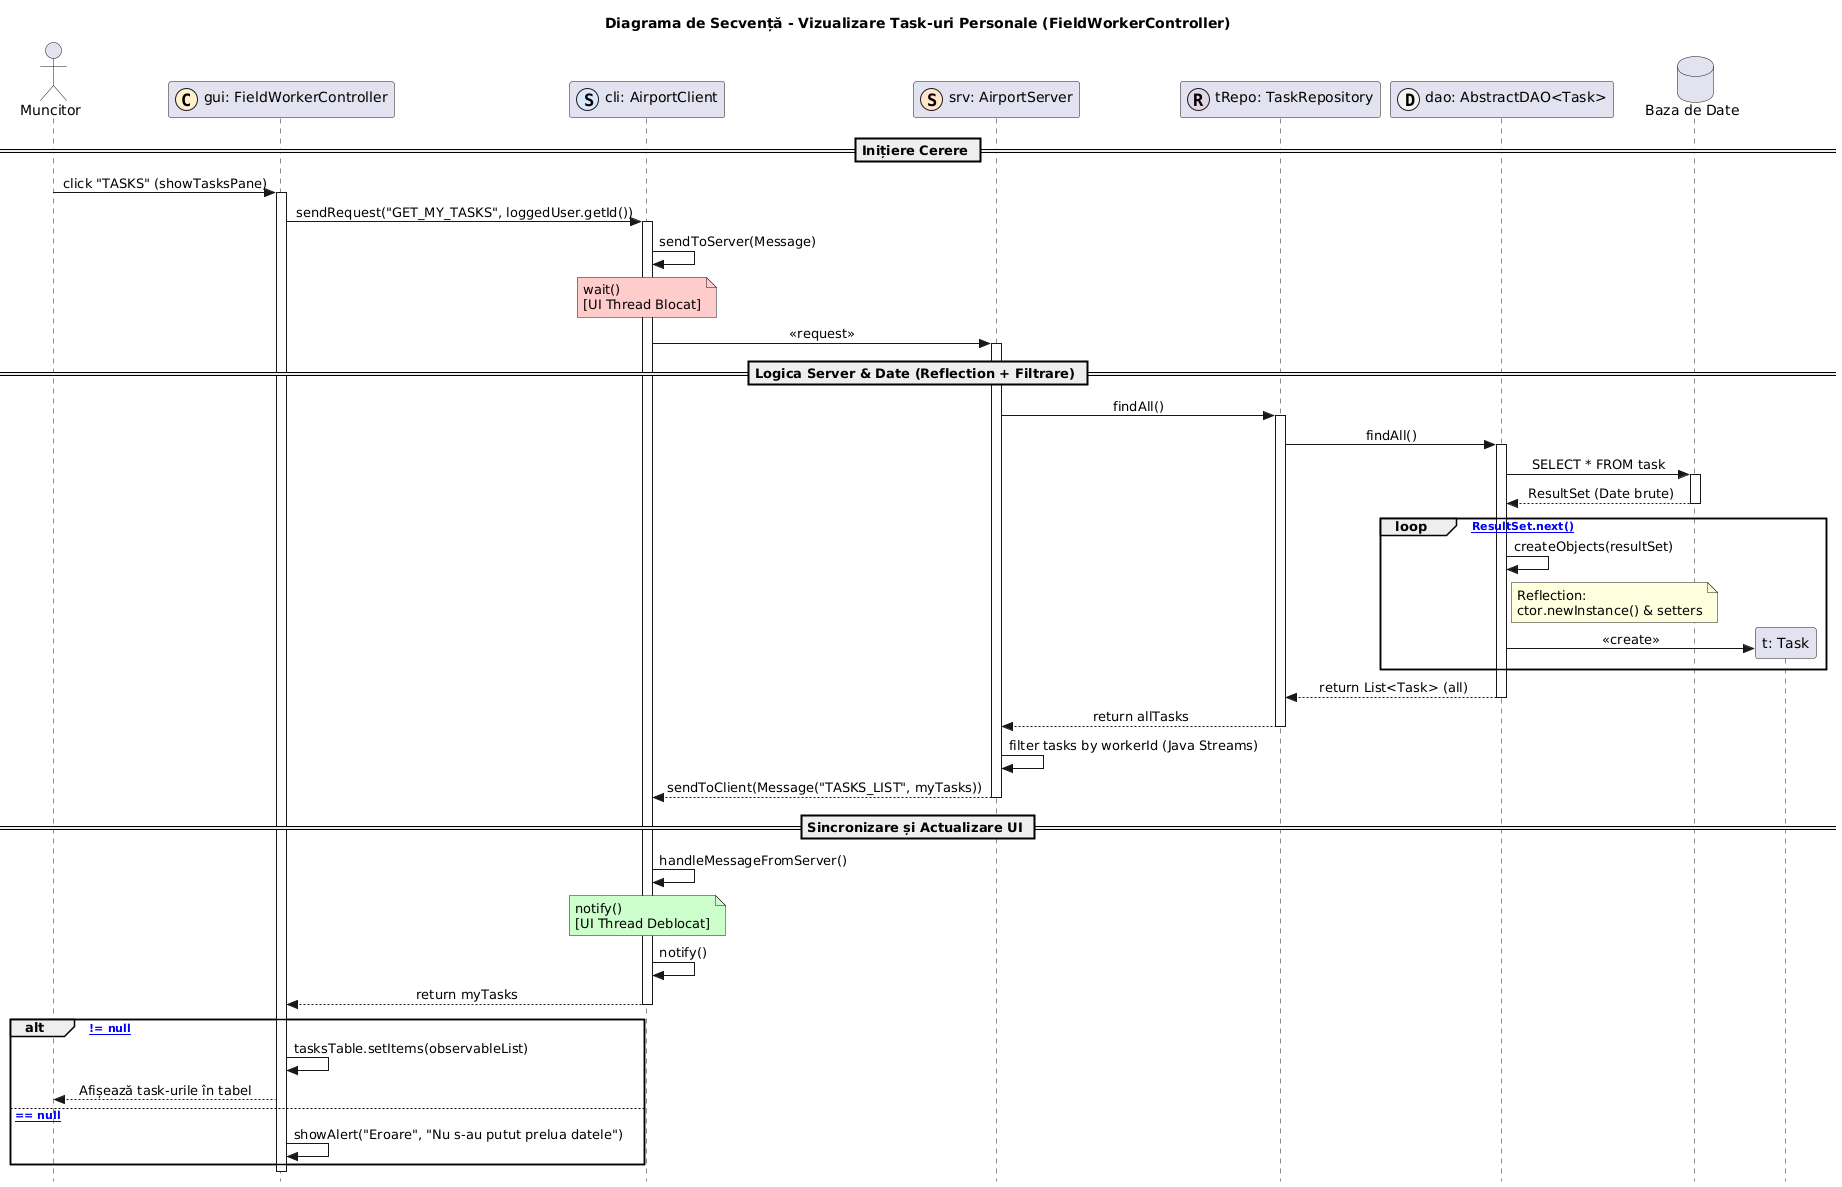

The diagram above was rendered by PlantUML. Its source (embedded in the PNG):
@startuml
title Diagrama de Secvență - Vizualizare Task-uri Personale (FieldWorkerController)

skinparam Style strictuml
skinparam SequenceMessageAlignment center

actor "Muncitor" as U
participant "gui: FieldWorkerController" as C << (C,#FFF2CC) >>
participant "cli: AirportClient" as CLI << (S,#DAE8FC) >>
participant "srv: AirportServer" as SRV << (S,#FFE6CC) >>
participant "tRepo: TaskRepository" as REPO << (R,#E1D5E7) >>
participant "dao: AbstractDAO<Task>" as DAO << (D,#F5F5F5) >>
database "Baza de Date" as DB

== Inițiere Cerere ==

U -> C : click "TASKS" (showTasksPane)
activate C

C -> CLI : sendRequest("GET_MY_TASKS", loggedUser.getId())
activate CLI

CLI -> CLI : sendToServer(Message)
note over CLI #FFCCCC: wait() \n[UI Thread Blocat]
CLI -> SRV : << request >>
activate SRV

== Logica Server & Date (Reflection + Filtrare) ==

SRV -> REPO : findAll()
activate REPO
REPO -> DAO : findAll()
activate DAO

DAO -> DB : SELECT * FROM task
activate DB
DB --> DAO : ResultSet (Date brute)
deactivate DB

loop [ResultSet.next()]
    DAO -> DAO : createObjects(resultSet)
    note right of DAO : Reflection:\nctor.newInstance() & setters
    create participant "t: Task" as TASK
    DAO -> TASK : <<create>>
end

DAO --> REPO : return List<Task> (all)
deactivate DAO
REPO --> SRV : return allTasks
deactivate REPO

SRV -> SRV : filter tasks by workerId (Java Streams)

SRV --> CLI : sendToClient(Message("TASKS_LIST", myTasks))
deactivate SRV

== Sincronizare și Actualizare UI ==

CLI -> CLI : handleMessageFromServer()
note over CLI #CCFFCC: notify() \n[UI Thread Deblocat]
CLI -> CLI : notify()

CLI --> C : return myTasks
deactivate CLI

alt [myTasks != null]
    C -> C : tasksTable.setItems(observableList)
    C --> U : Afișează task-urile în tabel
else [myTasks == null]
    C -> C : showAlert("Eroare", "Nu s-au putut prelua datele")
end

deactivate C
@enduml